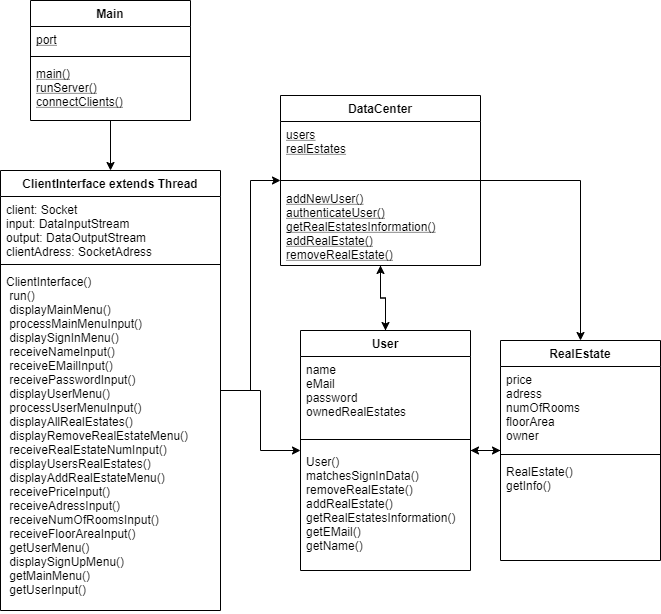

The diagram above was exported from draw.io. Its source (the exported page's mxGraphModel, read from the mxfile embedded in the PNG):
<mxGraphModel dx="942" dy="682" grid="1" gridSize="10" guides="1" tooltips="1" connect="1" arrows="1" fold="1" page="1" pageScale="1" pageWidth="850" pageHeight="1100" math="0" shadow="0">
  <root>
    <mxCell id="0" />
    <mxCell id="1" parent="0" />
    <mxCell id="ul5ZDdfMionyKRLc5kxO-14" style="edgeStyle=orthogonalEdgeStyle;rounded=0;orthogonalLoop=1;jettySize=auto;html=1;" parent="1" source="hi_FXAqxv4JR-hP9kOLW-1" target="hi_FXAqxv4JR-hP9kOLW-5" edge="1">
      <mxGeometry relative="1" as="geometry" />
    </mxCell>
    <mxCell id="hi_FXAqxv4JR-hP9kOLW-1" value="Main" style="swimlane;fontStyle=1;align=center;verticalAlign=top;childLayout=stackLayout;horizontal=1;startSize=26;horizontalStack=0;resizeParent=1;resizeParentMax=0;resizeLast=0;collapsible=1;marginBottom=0;" parent="1" vertex="1">
      <mxGeometry x="170" y="370" width="160" height="120" as="geometry" />
    </mxCell>
    <mxCell id="hi_FXAqxv4JR-hP9kOLW-2" value="port" style="text;strokeColor=none;fillColor=none;align=left;verticalAlign=top;spacingLeft=4;spacingRight=4;overflow=hidden;rotatable=0;points=[[0,0.5],[1,0.5]];portConstraint=eastwest;fontStyle=4" parent="hi_FXAqxv4JR-hP9kOLW-1" vertex="1">
      <mxGeometry y="26" width="160" height="26" as="geometry" />
    </mxCell>
    <mxCell id="hi_FXAqxv4JR-hP9kOLW-3" value="" style="line;strokeWidth=1;fillColor=none;align=left;verticalAlign=middle;spacingTop=-1;spacingLeft=3;spacingRight=3;rotatable=0;labelPosition=right;points=[];portConstraint=eastwest;" parent="hi_FXAqxv4JR-hP9kOLW-1" vertex="1">
      <mxGeometry y="52" width="160" height="8" as="geometry" />
    </mxCell>
    <mxCell id="hi_FXAqxv4JR-hP9kOLW-4" value="main()&#10;runServer()&#10;connectClients()&#10;" style="text;strokeColor=none;fillColor=none;align=left;verticalAlign=top;spacingLeft=4;spacingRight=4;overflow=hidden;rotatable=0;points=[[0,0.5],[1,0.5]];portConstraint=eastwest;fontStyle=4" parent="hi_FXAqxv4JR-hP9kOLW-1" vertex="1">
      <mxGeometry y="60" width="160" height="60" as="geometry" />
    </mxCell>
    <mxCell id="ul5ZDdfMionyKRLc5kxO-16" style="edgeStyle=orthogonalEdgeStyle;rounded=0;orthogonalLoop=1;jettySize=auto;html=1;" parent="1" source="hi_FXAqxv4JR-hP9kOLW-5" target="hi_FXAqxv4JR-hP9kOLW-13" edge="1">
      <mxGeometry relative="1" as="geometry" />
    </mxCell>
    <mxCell id="ul5ZDdfMionyKRLc5kxO-17" style="edgeStyle=orthogonalEdgeStyle;rounded=0;orthogonalLoop=1;jettySize=auto;html=1;" parent="1" source="hi_FXAqxv4JR-hP9kOLW-5" target="hi_FXAqxv4JR-hP9kOLW-9" edge="1">
      <mxGeometry relative="1" as="geometry" />
    </mxCell>
    <mxCell id="hi_FXAqxv4JR-hP9kOLW-5" value="ClientInterface extends Thread" style="swimlane;fontStyle=1;align=center;verticalAlign=top;childLayout=stackLayout;horizontal=1;startSize=26;horizontalStack=0;resizeParent=1;resizeParentMax=0;resizeLast=0;collapsible=1;marginBottom=0;" parent="1" vertex="1">
      <mxGeometry x="140" y="540" width="220" height="440" as="geometry" />
    </mxCell>
    <mxCell id="hi_FXAqxv4JR-hP9kOLW-6" value="client: Socket&#10;input: DataInputStream&#10;output: DataOutputStream&#10;clientAdress: SocketAdress&#10;" style="text;strokeColor=none;fillColor=none;align=left;verticalAlign=top;spacingLeft=4;spacingRight=4;overflow=hidden;rotatable=0;points=[[0,0.5],[1,0.5]];portConstraint=eastwest;" parent="hi_FXAqxv4JR-hP9kOLW-5" vertex="1">
      <mxGeometry y="26" width="220" height="64" as="geometry" />
    </mxCell>
    <mxCell id="hi_FXAqxv4JR-hP9kOLW-7" value="" style="line;strokeWidth=1;fillColor=none;align=left;verticalAlign=middle;spacingTop=-1;spacingLeft=3;spacingRight=3;rotatable=0;labelPosition=right;points=[];portConstraint=eastwest;" parent="hi_FXAqxv4JR-hP9kOLW-5" vertex="1">
      <mxGeometry y="90" width="220" height="8" as="geometry" />
    </mxCell>
    <mxCell id="hi_FXAqxv4JR-hP9kOLW-8" value="ClientInterface()&#10; run()&#10; displayMainMenu()&#10; processMainMenuInput()&#10; displaySignInMenu()&#10; receiveNameInput()&#10; receiveEMailInput()&#10; receivePasswordInput()&#10; displayUserMenu()&#10; processUserMenuInput()&#10; displayAllRealEstates()&#10; displayRemoveRealEstateMenu()&#10; receiveRealEstateNumInput()&#10; displayUsersRealEstates()&#10; displayAddRealEstateMenu()&#10; receivePriceInput()&#10; receiveAdressInput()&#10; receiveNumOfRoomsInput()&#10; receiveFloorAreaInput()&#10; getUserMenu()&#10; displaySignUpMenu()&#10; getMainMenu()&#10; getUserInput()&#10;" style="text;strokeColor=none;fillColor=none;align=left;verticalAlign=top;spacingLeft=4;spacingRight=4;overflow=hidden;rotatable=0;points=[[0,0.5],[1,0.5]];portConstraint=eastwest;" parent="hi_FXAqxv4JR-hP9kOLW-5" vertex="1">
      <mxGeometry y="98" width="220" height="342" as="geometry" />
    </mxCell>
    <mxCell id="ul5ZDdfMionyKRLc5kxO-18" style="edgeStyle=orthogonalEdgeStyle;rounded=0;orthogonalLoop=1;jettySize=auto;html=1;" parent="1" source="hi_FXAqxv4JR-hP9kOLW-9" target="ul5ZDdfMionyKRLc5kxO-1" edge="1">
      <mxGeometry relative="1" as="geometry" />
    </mxCell>
    <mxCell id="ul5ZDdfMionyKRLc5kxO-19" style="edgeStyle=orthogonalEdgeStyle;rounded=0;orthogonalLoop=1;jettySize=auto;html=1;" parent="1" source="hi_FXAqxv4JR-hP9kOLW-9" target="hi_FXAqxv4JR-hP9kOLW-13" edge="1">
      <mxGeometry relative="1" as="geometry" />
    </mxCell>
    <mxCell id="hi_FXAqxv4JR-hP9kOLW-9" value="User" style="swimlane;fontStyle=1;align=center;verticalAlign=top;childLayout=stackLayout;horizontal=1;startSize=26;horizontalStack=0;resizeParent=1;resizeParentMax=0;resizeLast=0;collapsible=1;marginBottom=0;" parent="1" vertex="1">
      <mxGeometry x="440" y="700" width="170" height="240" as="geometry" />
    </mxCell>
    <mxCell id="hi_FXAqxv4JR-hP9kOLW-10" value="name&#10;eMail&#10;password&#10;ownedRealEstates&#10;" style="text;strokeColor=none;fillColor=none;align=left;verticalAlign=top;spacingLeft=4;spacingRight=4;overflow=hidden;rotatable=0;points=[[0,0.5],[1,0.5]];portConstraint=eastwest;" parent="hi_FXAqxv4JR-hP9kOLW-9" vertex="1">
      <mxGeometry y="26" width="170" height="74" as="geometry" />
    </mxCell>
    <mxCell id="hi_FXAqxv4JR-hP9kOLW-11" value="" style="line;strokeWidth=1;fillColor=none;align=left;verticalAlign=middle;spacingTop=-1;spacingLeft=3;spacingRight=3;rotatable=0;labelPosition=right;points=[];portConstraint=eastwest;" parent="hi_FXAqxv4JR-hP9kOLW-9" vertex="1">
      <mxGeometry y="100" width="170" height="18" as="geometry" />
    </mxCell>
    <mxCell id="hi_FXAqxv4JR-hP9kOLW-12" value="User()&#10;matchesSignInData()&#10;removeRealEstate()&#10;addRealEstate()&#10;getRealEstatesInformation()&#10;getEMail()&#10;getName()" style="text;strokeColor=none;fillColor=none;align=left;verticalAlign=top;spacingLeft=4;spacingRight=4;overflow=hidden;rotatable=0;points=[[0,0.5],[1,0.5]];portConstraint=eastwest;" parent="hi_FXAqxv4JR-hP9kOLW-9" vertex="1">
      <mxGeometry y="118" width="170" height="122" as="geometry" />
    </mxCell>
    <mxCell id="ul5ZDdfMionyKRLc5kxO-22" style="edgeStyle=orthogonalEdgeStyle;rounded=0;orthogonalLoop=1;jettySize=auto;html=1;" parent="1" source="hi_FXAqxv4JR-hP9kOLW-13" target="hi_FXAqxv4JR-hP9kOLW-9" edge="1">
      <mxGeometry relative="1" as="geometry" />
    </mxCell>
    <mxCell id="ul5ZDdfMionyKRLc5kxO-23" style="edgeStyle=orthogonalEdgeStyle;rounded=0;orthogonalLoop=1;jettySize=auto;html=1;" parent="1" source="hi_FXAqxv4JR-hP9kOLW-13" target="ul5ZDdfMionyKRLc5kxO-1" edge="1">
      <mxGeometry relative="1" as="geometry" />
    </mxCell>
    <mxCell id="hi_FXAqxv4JR-hP9kOLW-13" value="DataCenter" style="swimlane;fontStyle=1;align=center;verticalAlign=top;childLayout=stackLayout;horizontal=1;startSize=26;horizontalStack=0;resizeParent=1;resizeParentMax=0;resizeLast=0;collapsible=1;marginBottom=0;" parent="1" vertex="1">
      <mxGeometry x="420" y="465" width="200" height="170" as="geometry" />
    </mxCell>
    <mxCell id="hi_FXAqxv4JR-hP9kOLW-14" value="users&#10;realEstates" style="text;strokeColor=none;fillColor=none;align=left;verticalAlign=top;spacingLeft=4;spacingRight=4;overflow=hidden;rotatable=0;points=[[0,0.5],[1,0.5]];portConstraint=eastwest;fontStyle=4" parent="hi_FXAqxv4JR-hP9kOLW-13" vertex="1">
      <mxGeometry y="26" width="200" height="54" as="geometry" />
    </mxCell>
    <mxCell id="hi_FXAqxv4JR-hP9kOLW-15" value="" style="line;strokeWidth=1;fillColor=none;align=left;verticalAlign=middle;spacingTop=-1;spacingLeft=3;spacingRight=3;rotatable=0;labelPosition=right;points=[];portConstraint=eastwest;" parent="hi_FXAqxv4JR-hP9kOLW-13" vertex="1">
      <mxGeometry y="80" width="200" height="10" as="geometry" />
    </mxCell>
    <mxCell id="hi_FXAqxv4JR-hP9kOLW-16" value="addNewUser()&#10;authenticateUser()&#10;getRealEstatesInformation()&#10;addRealEstate()&#10;removeRealEstate()" style="text;strokeColor=none;fillColor=none;align=left;verticalAlign=top;spacingLeft=4;spacingRight=4;overflow=hidden;rotatable=0;points=[[0,0.5],[1,0.5]];portConstraint=eastwest;fontStyle=4" parent="hi_FXAqxv4JR-hP9kOLW-13" vertex="1">
      <mxGeometry y="90" width="200" height="80" as="geometry" />
    </mxCell>
    <mxCell id="ul5ZDdfMionyKRLc5kxO-20" style="edgeStyle=orthogonalEdgeStyle;rounded=0;orthogonalLoop=1;jettySize=auto;html=1;" parent="1" source="ul5ZDdfMionyKRLc5kxO-1" target="hi_FXAqxv4JR-hP9kOLW-9" edge="1">
      <mxGeometry relative="1" as="geometry" />
    </mxCell>
    <mxCell id="ul5ZDdfMionyKRLc5kxO-1" value="RealEstate" style="swimlane;fontStyle=1;align=center;verticalAlign=top;childLayout=stackLayout;horizontal=1;startSize=26;horizontalStack=0;resizeParent=1;resizeParentMax=0;resizeLast=0;collapsible=1;marginBottom=0;" parent="1" vertex="1">
      <mxGeometry x="640" y="710" width="160" height="220" as="geometry" />
    </mxCell>
    <mxCell id="ul5ZDdfMionyKRLc5kxO-2" value="price&#10;adress&#10;numOfRooms&#10;floorArea&#10;owner" style="text;strokeColor=none;fillColor=none;align=left;verticalAlign=top;spacingLeft=4;spacingRight=4;overflow=hidden;rotatable=0;points=[[0,0.5],[1,0.5]];portConstraint=eastwest;fontStyle=0" parent="ul5ZDdfMionyKRLc5kxO-1" vertex="1">
      <mxGeometry y="26" width="160" height="84" as="geometry" />
    </mxCell>
    <mxCell id="ul5ZDdfMionyKRLc5kxO-3" value="" style="line;strokeWidth=1;fillColor=none;align=left;verticalAlign=middle;spacingTop=-1;spacingLeft=3;spacingRight=3;rotatable=0;labelPosition=right;points=[];portConstraint=eastwest;" parent="ul5ZDdfMionyKRLc5kxO-1" vertex="1">
      <mxGeometry y="110" width="160" height="8" as="geometry" />
    </mxCell>
    <mxCell id="ul5ZDdfMionyKRLc5kxO-4" value="RealEstate()&#10;getInfo()" style="text;strokeColor=none;fillColor=none;align=left;verticalAlign=top;spacingLeft=4;spacingRight=4;overflow=hidden;rotatable=0;points=[[0,0.5],[1,0.5]];portConstraint=eastwest;" parent="ul5ZDdfMionyKRLc5kxO-1" vertex="1">
      <mxGeometry y="118" width="160" height="102" as="geometry" />
    </mxCell>
  </root>
</mxGraphModel>